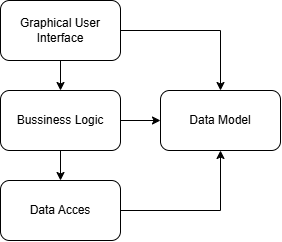

The diagram above was exported from draw.io. Its source (the exported page's mxGraphModel, read from the mxfile embedded in the PNG):
<mxGraphModel dx="724" dy="450" grid="1" gridSize="10" guides="1" tooltips="1" connect="1" arrows="1" fold="1" page="1" pageScale="1" pageWidth="850" pageHeight="1100" math="0" shadow="0">
  <root>
    <mxCell id="0" />
    <mxCell id="1" parent="0" />
    <mxCell id="sJvpZpDkG6Xk9ufk-sV2-7" style="edgeStyle=orthogonalEdgeStyle;rounded=0;orthogonalLoop=1;jettySize=auto;html=1;exitX=0.5;exitY=1;exitDx=0;exitDy=0;entryX=0.5;entryY=0;entryDx=0;entryDy=0;" edge="1" parent="1" source="sJvpZpDkG6Xk9ufk-sV2-1" target="sJvpZpDkG6Xk9ufk-sV2-2">
      <mxGeometry relative="1" as="geometry" />
    </mxCell>
    <mxCell id="sJvpZpDkG6Xk9ufk-sV2-9" style="edgeStyle=orthogonalEdgeStyle;rounded=0;orthogonalLoop=1;jettySize=auto;html=1;exitX=1;exitY=0.5;exitDx=0;exitDy=0;entryX=0.5;entryY=0;entryDx=0;entryDy=0;" edge="1" parent="1" source="sJvpZpDkG6Xk9ufk-sV2-1" target="sJvpZpDkG6Xk9ufk-sV2-5">
      <mxGeometry relative="1" as="geometry" />
    </mxCell>
    <mxCell id="sJvpZpDkG6Xk9ufk-sV2-1" value="Graphical User Interface" style="rounded=1;whiteSpace=wrap;html=1;" vertex="1" parent="1">
      <mxGeometry x="270" y="190" width="120" height="60" as="geometry" />
    </mxCell>
    <mxCell id="sJvpZpDkG6Xk9ufk-sV2-8" style="edgeStyle=orthogonalEdgeStyle;rounded=0;orthogonalLoop=1;jettySize=auto;html=1;exitX=0.5;exitY=1;exitDx=0;exitDy=0;entryX=0.5;entryY=0;entryDx=0;entryDy=0;" edge="1" parent="1" source="sJvpZpDkG6Xk9ufk-sV2-2" target="sJvpZpDkG6Xk9ufk-sV2-3">
      <mxGeometry relative="1" as="geometry" />
    </mxCell>
    <mxCell id="sJvpZpDkG6Xk9ufk-sV2-10" style="edgeStyle=orthogonalEdgeStyle;rounded=0;orthogonalLoop=1;jettySize=auto;html=1;exitX=1;exitY=0.5;exitDx=0;exitDy=0;entryX=0;entryY=0.5;entryDx=0;entryDy=0;" edge="1" parent="1" source="sJvpZpDkG6Xk9ufk-sV2-2" target="sJvpZpDkG6Xk9ufk-sV2-5">
      <mxGeometry relative="1" as="geometry" />
    </mxCell>
    <mxCell id="sJvpZpDkG6Xk9ufk-sV2-2" value="Bussiness Logic" style="rounded=1;whiteSpace=wrap;html=1;" vertex="1" parent="1">
      <mxGeometry x="270" y="280" width="120" height="60" as="geometry" />
    </mxCell>
    <mxCell id="sJvpZpDkG6Xk9ufk-sV2-11" style="edgeStyle=orthogonalEdgeStyle;rounded=0;orthogonalLoop=1;jettySize=auto;html=1;exitX=1;exitY=0.5;exitDx=0;exitDy=0;entryX=0.5;entryY=1;entryDx=0;entryDy=0;" edge="1" parent="1" source="sJvpZpDkG6Xk9ufk-sV2-3" target="sJvpZpDkG6Xk9ufk-sV2-5">
      <mxGeometry relative="1" as="geometry" />
    </mxCell>
    <mxCell id="sJvpZpDkG6Xk9ufk-sV2-3" value="Data Acces" style="rounded=1;whiteSpace=wrap;html=1;" vertex="1" parent="1">
      <mxGeometry x="270" y="370" width="120" height="60" as="geometry" />
    </mxCell>
    <mxCell id="sJvpZpDkG6Xk9ufk-sV2-5" value="Data Model" style="rounded=1;whiteSpace=wrap;html=1;" vertex="1" parent="1">
      <mxGeometry x="430" y="280" width="120" height="60" as="geometry" />
    </mxCell>
  </root>
</mxGraphModel>